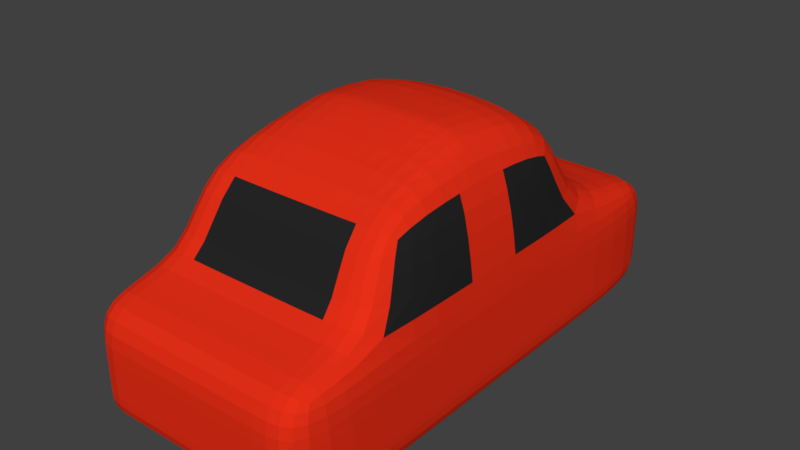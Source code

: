 # Source: Car2.blend  (saved by Blender 2.78.0; exported with 4.5.12 LTS)
import bpy
from mathutils import Matrix  # noqa: F401  (used for matrix-valued properties, if any)

bpy.ops.wm.read_factory_settings(use_empty=True)
scene = bpy.context.scene
scene.name = 'Scene'

# ---- collections
col_collection_1 = bpy.data.collections.new('Collection 1'); scene.collection.children.link(col_collection_1)

# ---- materials (node trees are filled in below, after node groups)
mat_carred = bpy.data.materials.new('CarRed')
mat_carred.alpha_threshold = 0.0
mat_carred.use_transparent_shadow = False
mat_carred.diffuse_color = (0.8, 0.02818, 0.008672, 1.0)
mat_carred.roughness = 0.5
mat_carred.specular_intensity = 1.0
mat_window = bpy.data.materials.new('Window')
mat_window.alpha_threshold = 0.0
mat_window.use_transparent_shadow = False
mat_window.diffuse_color = (0.01885, 0.01885, 0.01885, 1.0)
mat_window.roughness = 0.5
mat_window.specular_intensity = 1.0

# ---- material node trees

# ---- world
world_world = bpy.data.worlds.new('World'); scene.world = world_world
world_world.color = (0.05088, 0.05088, 0.05088)
world_world.use_sun_shadow = False
world_world.sun_shadow_jitter_overblur = 0.0
world_world.cycles.sampling_method = 'MANUAL'

# ---- meshes
me_cube_001 = bpy.data.meshes.new('Cube.001')
me_cube_001.from_pydata([(0.0, 1.554, 0.0), (0.0, 1.944, 1.44), (0.0, 3.361, 0.0), (0.0, 3.361, 1.44), (1.44, 1.554, 0.0), (1.44, 1.554, 1.44), (1.44, 3.361, 0.0), (1.44, 3.361, 1.44), (0.0, 0.1136, 0.0), (0.9731, 3.361, 0.0), (1.44, 0.1136, 1.44), (1.44, 0.1136, 0.0), (0.0, -1.326, 0.0), (0.0, -1.678, 1.44), (1.44, -1.678, 1.44), (1.44, -1.326, 0.0), (0.0, -2.766, 0.0), (0.0, -2.766, 1.44), (1.44, -2.766, 1.44), (1.44, -2.766, 0.0), (1.247, 1.305, 2.541), (0.0, 1.554, 2.88), (1.247, 0.1136, 2.541), (0.0, 0.1136, 2.88), (1.247, -1.476, 2.541), (0.0, -1.476, 2.418), (0.9731, 3.361, 1.44), (0.9731, 1.554, 0.0), (0.9731, 1.944, 1.44), (0.9731, 0.1136, 0.0), (0.9731, -1.326, 0.0), (0.9731, -1.678, 1.44), (0.9731, -2.766, 0.0), (0.9731, -2.766, 1.44), (1.056, 1.554, 2.713), (0.8597, 0.1136, 2.88), (0.8597, -1.476, 2.418), (0.0, 3.361, 0.3929), (1.44, 3.361, 0.3929), (1.44, 1.554, 0.3929), (1.44, 0.1136, 0.3929), (1.44, -1.326, 0.3929), (0.0, -2.766, 0.3929), (1.44, -2.766, 0.3929), (0.9731, -2.766, 0.3929), (0.9731, 3.361, 0.3929), (0.0, -2.766, 0.7906), (0.0, 3.361, 0.7906), (1.44, 3.361, 0.7906), (1.44, 1.554, 0.7906), (1.44, 0.1136, 0.7906), (1.44, -1.326, 0.7906), (1.44, -2.766, 0.7906), (0.9731, -2.766, 0.7906), (0.9731, 3.361, 0.7906), (1.44, -0.07764, 1.44), (1.44, -0.07764, 0.0), (0.0, -0.07764, 0.0), (0.0, -0.07764, 2.88), (1.247, -0.07764, 2.541), (0.8597, -0.07764, 2.88), (0.9731, -0.07764, 0.0), (1.44, -0.07764, 0.3929), (1.44, -0.07764, 0.7906), (1.44, 0.2329, 1.44), (1.44, 0.2329, 0.0), (0.0, 0.2329, 0.0), (0.0, 0.2329, 2.88), (1.247, 0.2329, 2.541), (0.8597, 0.2329, 2.88), (0.9731, 0.2329, 0.0), (1.44, 0.2329, 0.3929), (1.44, 0.2329, 0.7906)], [], [(54, 26, 7, 48), (48, 7, 5, 49), (59, 60, 36, 24), (9, 6, 4, 27), (26, 3, 1, 28), (64, 5, 20, 68), (72, 64, 10, 50), (14, 31, 33, 18), (70, 65, 11, 29), (30, 15, 19, 32), (63, 55, 14, 51), (61, 56, 15, 30), (5, 28, 34, 20), (53, 33, 17, 46), (13, 31, 36, 25), (31, 13, 17, 33), (51, 14, 18, 52), (69, 67, 23, 35), (60, 58, 25, 36), (28, 1, 21, 34), (68, 69, 35, 22), (55, 10, 22, 59), (31, 14, 24, 36), (52, 18, 33, 53), (57, 61, 30, 12), (12, 30, 32, 16), (66, 70, 29, 8), (7, 26, 28, 5), (2, 9, 27, 0), (47, 3, 26, 54), (2, 37, 45, 9), (19, 43, 44, 32), (15, 41, 43, 19), (32, 44, 42, 16), (56, 62, 41, 15), (65, 71, 40, 11), (6, 38, 39, 4), (9, 45, 38, 6), (37, 47, 54, 45), (43, 52, 53, 44), (41, 51, 52, 43), (44, 53, 46, 42), (62, 63, 51, 41), (71, 72, 50, 40), (38, 48, 49, 39), (45, 54, 48, 38), (40, 50, 63, 62), (11, 40, 62, 56), (8, 29, 61, 57), (14, 55, 59, 24), (35, 23, 58, 60), (29, 11, 56, 61), (50, 10, 55, 63), (22, 35, 60, 59), (39, 49, 72, 71), (4, 39, 71, 65), (0, 27, 70, 66), (20, 34, 69, 68), (34, 21, 67, 69), (27, 4, 65, 70), (49, 5, 64, 72), (10, 64, 68, 22)])
me_cube_001.polygons.foreach_set('material_index', [0, 0, 0, 0, 0, 1, 0, 0, 0, 0, 0, 0, 0, 0, 1, 0, 0, 0, 0, 1, 0, 0, 0, 0, 0, 0, 0, 0, 0, 0, 0, 0, 0, 0, 0, 0, 0, 0, 0, 0, 0, 0, 0, 0, 0, 0, 0, 0, 0, 1, 0, 0, 0, 0, 0, 0, 0, 0, 0, 0, 0, 0])
_uv = me_cube_001.uv_layers.new(name='UVMap')
_uv.uv.foreach_set('vector', [0.8664, 0.279, 0.858, 0.3405, 0.8222, 0.3252, 0.8247, 0.2818, 0.8247, 0.2818, 0.8222, 0.3252, 0.663, 0.392, 0.6533, 0.3002, 0.4411, 0.5098, 0.4356, 0.5691, 0.2822, 0.5078, 0.3089, 0.474, 0.8417, 0.2026, 0.8154, 0.2269, 0.6562, 0.2113, 0.6655, 0.1506, 0.858, 0.3405, 0.9977, 0.3815, 0.8447, 0.5407, 0.739, 0.4314, 0.488, 0.3754, 0.663, 0.392, 0.5987, 0.5187, 0.4781, 0.5124, 0.4914, 0.2965, 0.488, 0.3754, 0.4735, 0.3746, 0.4769, 0.296, 0.2507, 0.3676, 0.2033, 0.4153, 0.1277, 0.3243, 0.1613, 0.3125, 0.495, 0.1372, 0.4939, 0.1983, 0.4786, 0.198, 0.4789, 0.1371, 0.2967, 0.1509, 0.3044, 0.2032, 0.1902, 0.2201, 0.1629, 0.1922, 0.4536, 0.2953, 0.4506, 0.3732, 0.2507, 0.3676, 0.3053, 0.2942, 0.4531, 0.1374, 0.4543, 0.1979, 0.3044, 0.2032, 0.2967, 0.1509, 0.663, 0.392, 0.739, 0.4314, 0.622, 0.5492, 0.5987, 0.5187, 0.1293, 0.2641, 0.1277, 0.3243, 0.005591, 0.3462, 8.279e-05, 0.235, 0.09209, 0.508, 0.2033, 0.4153, 0.2822, 0.5078, 0.2208, 0.6045, 0.2033, 0.4153, 0.09209, 0.508, 0.005591, 0.3462, 0.1277, 0.3243, 0.3053, 0.2942, 0.2507, 0.3676, 0.1613, 0.3125, 0.1706, 0.2743, 0.4732, 0.5738, 0.4587, 0.6857, 0.4428, 0.6835, 0.4585, 0.5721, 0.4356, 0.5691, 0.4162, 0.6792, 0.2208, 0.6045, 0.2822, 0.5078, 0.739, 0.4314, 0.8447, 0.5407, 0.6562, 0.6857, 0.622, 0.5492, 0.4781, 0.5124, 0.4732, 0.5738, 0.4585, 0.5721, 0.4638, 0.5113, 0.4506, 0.3732, 0.4735, 0.3746, 0.4638, 0.5113, 0.4411, 0.5098, 0.2033, 0.4153, 0.2507, 0.3676, 0.3089, 0.474, 0.2822, 0.5078, 0.1706, 0.2743, 0.1613, 0.3125, 0.1277, 0.3243, 0.1293, 0.2641, 0.4508, 0.0005473, 0.4531, 0.1374, 0.2967, 0.1509, 0.2631, 0.01869, 0.2631, 0.01869, 0.2967, 0.1509, 0.1629, 0.1922, 0.05274, 0.1075, 0.4955, 8.279e-05, 0.495, 0.1372, 0.4789, 0.1371, 0.4784, 0.000187, 0.8222, 0.3252, 0.858, 0.3405, 0.739, 0.4314, 0.663, 0.392, 0.9487, 0.1365, 0.8417, 0.2026, 0.6655, 0.1506, 0.6954, 0.01731, 0.9999, 0.2587, 0.9977, 0.3815, 0.858, 0.3405, 0.8664, 0.279, 0.9487, 0.1365, 0.9803, 0.1936, 0.8593, 0.2397, 0.8417, 0.2026, 0.1902, 0.2201, 0.1792, 0.2443, 0.142, 0.2264, 0.1629, 0.1922, 0.3044, 0.2032, 0.3067, 0.2506, 0.1792, 0.2443, 0.1902, 0.2201, 0.1629, 0.1922, 0.142, 0.2264, 0.0193, 0.1693, 0.05274, 0.1075, 0.4543, 0.1979, 0.4544, 0.247, 0.3067, 0.2506, 0.3044, 0.2032, 0.4939, 0.1983, 0.4928, 0.2476, 0.478, 0.2473, 0.4786, 0.198, 0.8154, 0.2269, 0.8201, 0.2518, 0.6532, 0.2549, 0.6562, 0.2113, 0.8417, 0.2026, 0.8593, 0.2397, 0.8201, 0.2518, 0.8154, 0.2269, 0.9803, 0.1936, 0.9999, 0.2587, 0.8664, 0.279, 0.8593, 0.2397, 0.1792, 0.2443, 0.1706, 0.2743, 0.1293, 0.2641, 0.142, 0.2264, 0.3067, 0.2506, 0.3053, 0.2942, 0.1706, 0.2743, 0.1792, 0.2443, 0.142, 0.2264, 0.1293, 0.2641, 8.279e-05, 0.235, 0.0193, 0.1693, 0.4544, 0.247, 0.4536, 0.2953, 0.3053, 0.2942, 0.3067, 0.2506, 0.4928, 0.2476, 0.4914, 0.2965, 0.4769, 0.296, 0.478, 0.2473, 0.8201, 0.2518, 0.8247, 0.2818, 0.6533, 0.3002, 0.6532, 0.2549, 0.8593, 0.2397, 0.8664, 0.279, 0.8247, 0.2818, 0.8201, 0.2518, 0.478, 0.2473, 0.4769, 0.296, 0.4536, 0.2953, 0.4544, 0.247, 0.4786, 0.198, 0.478, 0.2473, 0.4544, 0.247, 0.4543, 0.1979, 0.4784, 0.000187, 0.4789, 0.1371, 0.4531, 0.1374, 0.4508, 0.0005473, 0.2507, 0.3676, 0.4506, 0.3732, 0.4411, 0.5098, 0.3089, 0.474, 0.4585, 0.5721, 0.4428, 0.6835, 0.4162, 0.6792, 0.4356, 0.5691, 0.4789, 0.1371, 0.4786, 0.198, 0.4543, 0.1979, 0.4531, 0.1374, 0.4769, 0.296, 0.4735, 0.3746, 0.4506, 0.3732, 0.4536, 0.2953, 0.4638, 0.5113, 0.4585, 0.5721, 0.4356, 0.5691, 0.4411, 0.5098, 0.6532, 0.2549, 0.6533, 0.3002, 0.4914, 0.2965, 0.4928, 0.2476, 0.6562, 0.2113, 0.6532, 0.2549, 0.4928, 0.2476, 0.4939, 0.1983, 0.6954, 0.01731, 0.6655, 0.1506, 0.495, 0.1372, 0.4955, 8.279e-05, 0.5987, 0.5187, 0.622, 0.5492, 0.4732, 0.5738, 0.4781, 0.5124, 0.622, 0.5492, 0.6562, 0.6857, 0.4587, 0.6857, 0.4732, 0.5738, 0.6655, 0.1506, 0.6562, 0.2113, 0.4939, 0.1983, 0.495, 0.1372, 0.6533, 0.3002, 0.663, 0.392, 0.488, 0.3754, 0.4914, 0.2965, 0.4735, 0.3746, 0.488, 0.3754, 0.4781, 0.5124, 0.4638, 0.5113])
me_cube_001.materials.append(mat_carred)
me_cube_001.materials.append(mat_window)
me_cube_001.use_remesh_preserve_volume = False
me_cube_001.use_remesh_preserve_attributes = False
me_cube_001.use_mirror_vertex_groups = False
me_cube_001.update()

# ---- objects
ob_cube = bpy.data.objects.new('Cube', me_cube_001)

# ---- transforms, parenting, visibility, modifiers, constraints
ob_cube.location = (0.0, 0.0, 0.0)
ob_cube.lineart.crease_threshold = 0.0
_m = ob_cube.modifiers.new('Mirror', 'MIRROR')
_m = ob_cube.modifiers.new('Subsurf', 'SUBSURF')
_m.uv_smooth = 'PRESERVE_CORNERS'
_m.quality = 2
_m.show_only_control_edges = False

# ---- collection membership
col_collection_1.objects.link(ob_cube)

# ---- scene / render settings (as saved in the file)
scene.frame_start = 1; scene.frame_end = 250; scene.frame_set(1)
scene.render.engine = 'BLENDER_EEVEE_NEXT'
scene.render.resolution_percentage = 50
scene.render.dither_intensity = 0.0
scene.cycles.use_denoising = False
scene.cycles.samples = 128
scene.cycles.sampling_pattern = 'TABULATED_SOBOL'
scene.cycles.light_sampling_threshold = 0.0
scene.cycles.use_adaptive_sampling = False
scene.cycles.use_light_tree = False
scene.cycles.blur_glossy = 0.0
scene.cycles.sample_clamp_indirect = 0.0
scene.view_settings.view_transform = 'Standard'
bpy.context.view_layer.update()

# ---- added for rendering (the .blend has no active camera and no usable light): camera, sun
cam_auto = bpy.data.cameras.new('AutoCamera')
cam_auto.lens = 50.0
cam_auto.sensor_width = 36.0
cam_auto.clip_end = 1000.0
ob_auto_camera = bpy.data.objects.new('AutoCamera', cam_auto)
scene.collection.objects.link(ob_auto_camera)
ob_auto_camera.location = (6.80758, -7.87165, 6.88606)
ob_auto_camera.rotation_euler = (1.09748, -7.21219e-08, 0.694738)
scene.camera = ob_auto_camera
light_auto_sun = bpy.data.lights.new('AutoSun', 'SUN')
light_auto_sun.energy = 3.0
light_auto_sun.angle = 0.0523599
ob_auto_sun = bpy.data.objects.new('AutoSun', light_auto_sun)
scene.collection.objects.link(ob_auto_sun)
ob_auto_sun.rotation_euler = (0.872665, 0.174533, 0.523599)
bpy.context.view_layer.update()
